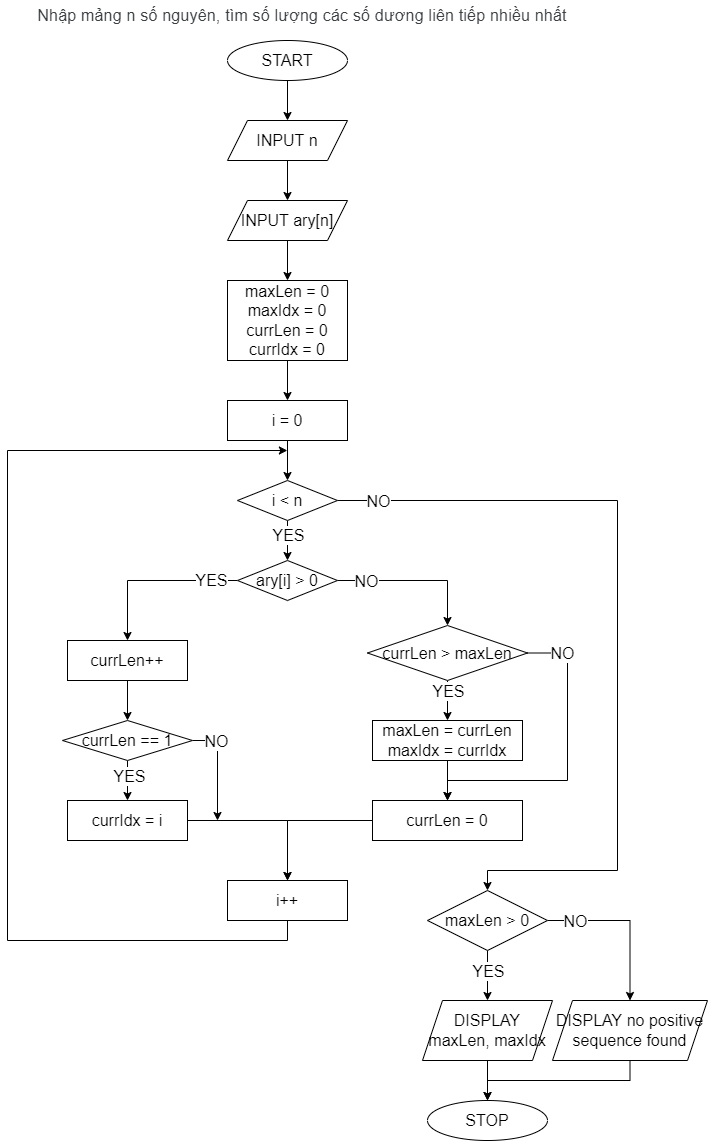

The diagram above was exported from draw.io. Its source (the exported page's mxGraphModel, read from the mxfile embedded in the PNG):
<mxGraphModel dx="702" dy="865" grid="1" gridSize="10" guides="1" tooltips="1" connect="1" arrows="1" fold="1" page="1" pageScale="1" pageWidth="827" pageHeight="1169" math="0" shadow="0">
  <root>
    <mxCell id="0" />
    <mxCell id="1" parent="0" />
    <mxCell id="t0ftDr43MBUoyxfiyYSO-1" value="&lt;span style=&quot;color: rgb(60, 64, 67); font-family: Roboto, Arial, sans-serif; letter-spacing: 0.2px; text-align: start;&quot;&gt;&lt;font style=&quot;font-size: 16px;&quot;&gt;Nhập mảng n số nguyên, tìm số lượng các số dương liên tiếp nhiều nhất&lt;/font&gt;&lt;/span&gt;" style="text;html=1;strokeColor=none;fillColor=none;align=center;verticalAlign=middle;whiteSpace=wrap;rounded=0;" parent="1" vertex="1">
      <mxGeometry x="80" y="40" width="590" height="30" as="geometry" />
    </mxCell>
    <mxCell id="t0ftDr43MBUoyxfiyYSO-4" value="" style="edgeStyle=orthogonalEdgeStyle;rounded=0;orthogonalLoop=1;jettySize=auto;html=1;fontSize=16;" parent="1" source="t0ftDr43MBUoyxfiyYSO-2" target="t0ftDr43MBUoyxfiyYSO-3" edge="1">
      <mxGeometry relative="1" as="geometry" />
    </mxCell>
    <mxCell id="t0ftDr43MBUoyxfiyYSO-2" value="START" style="ellipse;whiteSpace=wrap;html=1;fontSize=16;" parent="1" vertex="1">
      <mxGeometry x="300" y="80" width="120" height="40" as="geometry" />
    </mxCell>
    <mxCell id="t0ftDr43MBUoyxfiyYSO-6" value="" style="edgeStyle=orthogonalEdgeStyle;rounded=0;orthogonalLoop=1;jettySize=auto;html=1;fontSize=16;" parent="1" source="t0ftDr43MBUoyxfiyYSO-3" target="t0ftDr43MBUoyxfiyYSO-5" edge="1">
      <mxGeometry relative="1" as="geometry" />
    </mxCell>
    <mxCell id="t0ftDr43MBUoyxfiyYSO-3" value="INPUT n" style="shape=parallelogram;perimeter=parallelogramPerimeter;whiteSpace=wrap;html=1;fixedSize=1;fontSize=16;" parent="1" vertex="1">
      <mxGeometry x="300" y="160" width="120" height="40" as="geometry" />
    </mxCell>
    <mxCell id="t0ftDr43MBUoyxfiyYSO-8" value="" style="edgeStyle=orthogonalEdgeStyle;rounded=0;orthogonalLoop=1;jettySize=auto;html=1;fontSize=16;" parent="1" source="t0ftDr43MBUoyxfiyYSO-5" target="t0ftDr43MBUoyxfiyYSO-7" edge="1">
      <mxGeometry relative="1" as="geometry" />
    </mxCell>
    <mxCell id="t0ftDr43MBUoyxfiyYSO-5" value="INPUT ary[n]" style="shape=parallelogram;perimeter=parallelogramPerimeter;whiteSpace=wrap;html=1;fixedSize=1;fontSize=16;" parent="1" vertex="1">
      <mxGeometry x="300" y="240" width="120" height="40" as="geometry" />
    </mxCell>
    <mxCell id="t0ftDr43MBUoyxfiyYSO-10" value="" style="edgeStyle=orthogonalEdgeStyle;rounded=0;orthogonalLoop=1;jettySize=auto;html=1;fontSize=16;" parent="1" source="t0ftDr43MBUoyxfiyYSO-7" target="t0ftDr43MBUoyxfiyYSO-9" edge="1">
      <mxGeometry relative="1" as="geometry" />
    </mxCell>
    <mxCell id="t0ftDr43MBUoyxfiyYSO-7" value="maxLen = 0&lt;br&gt;maxIdx = 0&lt;br&gt;currLen = 0&lt;br&gt;currIdx = 0" style="whiteSpace=wrap;html=1;fontSize=16;" parent="1" vertex="1">
      <mxGeometry x="300" y="320" width="120" height="80" as="geometry" />
    </mxCell>
    <mxCell id="t0ftDr43MBUoyxfiyYSO-12" value="" style="edgeStyle=orthogonalEdgeStyle;rounded=0;orthogonalLoop=1;jettySize=auto;html=1;fontSize=16;" parent="1" source="t0ftDr43MBUoyxfiyYSO-9" target="t0ftDr43MBUoyxfiyYSO-11" edge="1">
      <mxGeometry relative="1" as="geometry" />
    </mxCell>
    <mxCell id="t0ftDr43MBUoyxfiyYSO-9" value="i = 0" style="whiteSpace=wrap;html=1;fontSize=16;" parent="1" vertex="1">
      <mxGeometry x="300" y="440" width="120" height="40" as="geometry" />
    </mxCell>
    <mxCell id="t0ftDr43MBUoyxfiyYSO-14" value="" style="edgeStyle=orthogonalEdgeStyle;rounded=0;orthogonalLoop=1;jettySize=auto;html=1;fontSize=16;" parent="1" source="t0ftDr43MBUoyxfiyYSO-11" target="t0ftDr43MBUoyxfiyYSO-13" edge="1">
      <mxGeometry relative="1" as="geometry" />
    </mxCell>
    <mxCell id="t0ftDr43MBUoyxfiyYSO-45" value="YES" style="edgeLabel;html=1;align=center;verticalAlign=middle;resizable=0;points=[];fontSize=16;" parent="t0ftDr43MBUoyxfiyYSO-14" vertex="1" connectable="0">
      <mxGeometry x="-0.28" relative="1" as="geometry">
        <mxPoint as="offset" />
      </mxGeometry>
    </mxCell>
    <mxCell id="t0ftDr43MBUoyxfiyYSO-37" value="" style="edgeStyle=orthogonalEdgeStyle;rounded=0;orthogonalLoop=1;jettySize=auto;html=1;fontSize=16;" parent="1" source="t0ftDr43MBUoyxfiyYSO-11" target="t0ftDr43MBUoyxfiyYSO-36" edge="1">
      <mxGeometry relative="1" as="geometry">
        <Array as="points">
          <mxPoint x="690" y="540" />
          <mxPoint x="690" y="910" />
          <mxPoint x="560" y="910" />
        </Array>
      </mxGeometry>
    </mxCell>
    <mxCell id="t0ftDr43MBUoyxfiyYSO-46" value="NO" style="edgeLabel;html=1;align=center;verticalAlign=middle;resizable=0;points=[];fontSize=16;" parent="t0ftDr43MBUoyxfiyYSO-37" vertex="1" connectable="0">
      <mxGeometry x="-0.9" relative="1" as="geometry">
        <mxPoint as="offset" />
      </mxGeometry>
    </mxCell>
    <mxCell id="t0ftDr43MBUoyxfiyYSO-11" value="i &amp;lt; n" style="rhombus;whiteSpace=wrap;html=1;fontSize=16;" parent="1" vertex="1">
      <mxGeometry x="310" y="520" width="100" height="40" as="geometry" />
    </mxCell>
    <mxCell id="t0ftDr43MBUoyxfiyYSO-17" value="" style="edgeStyle=orthogonalEdgeStyle;rounded=0;orthogonalLoop=1;jettySize=auto;html=1;fontSize=16;" parent="1" source="t0ftDr43MBUoyxfiyYSO-13" target="t0ftDr43MBUoyxfiyYSO-16" edge="1">
      <mxGeometry relative="1" as="geometry" />
    </mxCell>
    <mxCell id="t0ftDr43MBUoyxfiyYSO-47" value="YES" style="edgeLabel;html=1;align=center;verticalAlign=middle;resizable=0;points=[];fontSize=16;" parent="t0ftDr43MBUoyxfiyYSO-17" vertex="1" connectable="0">
      <mxGeometry x="-0.6802" y="-1" relative="1" as="geometry">
        <mxPoint as="offset" />
      </mxGeometry>
    </mxCell>
    <mxCell id="t0ftDr43MBUoyxfiyYSO-26" value="" style="edgeStyle=orthogonalEdgeStyle;rounded=0;orthogonalLoop=1;jettySize=auto;html=1;fontSize=16;" parent="1" source="t0ftDr43MBUoyxfiyYSO-13" target="t0ftDr43MBUoyxfiyYSO-25" edge="1">
      <mxGeometry relative="1" as="geometry" />
    </mxCell>
    <mxCell id="t0ftDr43MBUoyxfiyYSO-48" value="NO" style="edgeLabel;html=1;align=center;verticalAlign=middle;resizable=0;points=[];fontSize=16;" parent="t0ftDr43MBUoyxfiyYSO-26" vertex="1" connectable="0">
      <mxGeometry x="-0.6366" relative="1" as="geometry">
        <mxPoint as="offset" />
      </mxGeometry>
    </mxCell>
    <mxCell id="t0ftDr43MBUoyxfiyYSO-13" value="ary[i] &amp;gt; 0" style="rhombus;whiteSpace=wrap;html=1;fontSize=16;" parent="1" vertex="1">
      <mxGeometry x="310" y="600" width="100" height="40" as="geometry" />
    </mxCell>
    <mxCell id="t0ftDr43MBUoyxfiyYSO-19" value="" style="edgeStyle=orthogonalEdgeStyle;rounded=0;orthogonalLoop=1;jettySize=auto;html=1;fontSize=16;" parent="1" source="t0ftDr43MBUoyxfiyYSO-16" target="t0ftDr43MBUoyxfiyYSO-18" edge="1">
      <mxGeometry relative="1" as="geometry" />
    </mxCell>
    <mxCell id="t0ftDr43MBUoyxfiyYSO-16" value="currLen++" style="whiteSpace=wrap;html=1;fontSize=16;" parent="1" vertex="1">
      <mxGeometry x="140" y="680" width="120" height="40" as="geometry" />
    </mxCell>
    <mxCell id="t0ftDr43MBUoyxfiyYSO-22" value="" style="edgeStyle=orthogonalEdgeStyle;rounded=0;orthogonalLoop=1;jettySize=auto;html=1;fontSize=16;" parent="1" source="t0ftDr43MBUoyxfiyYSO-18" target="t0ftDr43MBUoyxfiyYSO-21" edge="1">
      <mxGeometry relative="1" as="geometry" />
    </mxCell>
    <mxCell id="t0ftDr43MBUoyxfiyYSO-49" value="YES" style="edgeLabel;html=1;align=center;verticalAlign=middle;resizable=0;points=[];fontSize=16;" parent="t0ftDr43MBUoyxfiyYSO-22" vertex="1" connectable="0">
      <mxGeometry x="-0.26" y="1" relative="1" as="geometry">
        <mxPoint as="offset" />
      </mxGeometry>
    </mxCell>
    <mxCell id="t0ftDr43MBUoyxfiyYSO-50" style="edgeStyle=orthogonalEdgeStyle;rounded=0;orthogonalLoop=1;jettySize=auto;html=1;exitX=1;exitY=0.5;exitDx=0;exitDy=0;fontSize=16;" parent="1" source="t0ftDr43MBUoyxfiyYSO-18" edge="1">
      <mxGeometry relative="1" as="geometry">
        <mxPoint x="290" y="860" as="targetPoint" />
      </mxGeometry>
    </mxCell>
    <mxCell id="t0ftDr43MBUoyxfiyYSO-51" value="NO" style="edgeLabel;html=1;align=center;verticalAlign=middle;resizable=0;points=[];fontSize=16;" parent="t0ftDr43MBUoyxfiyYSO-50" vertex="1" connectable="0">
      <mxGeometry x="-0.5702" relative="1" as="geometry">
        <mxPoint as="offset" />
      </mxGeometry>
    </mxCell>
    <mxCell id="t0ftDr43MBUoyxfiyYSO-18" value="currLen == 1" style="rhombus;whiteSpace=wrap;html=1;fontSize=16;" parent="1" vertex="1">
      <mxGeometry x="135" y="760" width="130" height="40" as="geometry" />
    </mxCell>
    <mxCell id="t0ftDr43MBUoyxfiyYSO-33" value="" style="edgeStyle=orthogonalEdgeStyle;rounded=0;orthogonalLoop=1;jettySize=auto;html=1;fontSize=16;" parent="1" source="t0ftDr43MBUoyxfiyYSO-21" target="t0ftDr43MBUoyxfiyYSO-32" edge="1">
      <mxGeometry relative="1" as="geometry" />
    </mxCell>
    <mxCell id="t0ftDr43MBUoyxfiyYSO-21" value="currIdx = i" style="whiteSpace=wrap;html=1;fontSize=16;" parent="1" vertex="1">
      <mxGeometry x="140" y="840" width="120" height="40" as="geometry" />
    </mxCell>
    <mxCell id="t0ftDr43MBUoyxfiyYSO-28" value="" style="edgeStyle=orthogonalEdgeStyle;rounded=0;orthogonalLoop=1;jettySize=auto;html=1;fontSize=16;" parent="1" source="t0ftDr43MBUoyxfiyYSO-25" target="t0ftDr43MBUoyxfiyYSO-27" edge="1">
      <mxGeometry relative="1" as="geometry" />
    </mxCell>
    <mxCell id="t0ftDr43MBUoyxfiyYSO-52" value="YES" style="edgeLabel;html=1;align=center;verticalAlign=middle;resizable=0;points=[];fontSize=16;" parent="t0ftDr43MBUoyxfiyYSO-28" vertex="1" connectable="0">
      <mxGeometry x="0.2211" relative="1" as="geometry">
        <mxPoint y="-14" as="offset" />
      </mxGeometry>
    </mxCell>
    <mxCell id="t0ftDr43MBUoyxfiyYSO-31" style="edgeStyle=orthogonalEdgeStyle;rounded=0;orthogonalLoop=1;jettySize=auto;html=1;exitX=1;exitY=0.5;exitDx=0;exitDy=0;fontSize=16;" parent="1" source="t0ftDr43MBUoyxfiyYSO-25" target="t0ftDr43MBUoyxfiyYSO-29" edge="1">
      <mxGeometry relative="1" as="geometry">
        <Array as="points">
          <mxPoint x="640" y="693" />
          <mxPoint x="640" y="820" />
          <mxPoint x="520" y="820" />
        </Array>
      </mxGeometry>
    </mxCell>
    <mxCell id="t0ftDr43MBUoyxfiyYSO-53" value="NO" style="edgeLabel;html=1;align=center;verticalAlign=middle;resizable=0;points=[];fontSize=16;" parent="t0ftDr43MBUoyxfiyYSO-31" vertex="1" connectable="0">
      <mxGeometry x="-0.7819" relative="1" as="geometry">
        <mxPoint as="offset" />
      </mxGeometry>
    </mxCell>
    <mxCell id="t0ftDr43MBUoyxfiyYSO-25" value="currLen &amp;gt; maxLen" style="rhombus;whiteSpace=wrap;html=1;fontSize=16;" parent="1" vertex="1">
      <mxGeometry x="440" y="665" width="160" height="55" as="geometry" />
    </mxCell>
    <mxCell id="t0ftDr43MBUoyxfiyYSO-30" value="" style="edgeStyle=orthogonalEdgeStyle;rounded=0;orthogonalLoop=1;jettySize=auto;html=1;fontSize=16;" parent="1" source="t0ftDr43MBUoyxfiyYSO-27" target="t0ftDr43MBUoyxfiyYSO-29" edge="1">
      <mxGeometry relative="1" as="geometry" />
    </mxCell>
    <mxCell id="t0ftDr43MBUoyxfiyYSO-27" value="maxLen = currLen&lt;br&gt;maxIdx = currIdx" style="whiteSpace=wrap;html=1;fontSize=16;" parent="1" vertex="1">
      <mxGeometry x="445" y="760" width="150" height="40" as="geometry" />
    </mxCell>
    <mxCell id="t0ftDr43MBUoyxfiyYSO-34" style="edgeStyle=orthogonalEdgeStyle;rounded=0;orthogonalLoop=1;jettySize=auto;html=1;exitX=0;exitY=0.5;exitDx=0;exitDy=0;entryX=0.5;entryY=0;entryDx=0;entryDy=0;fontSize=16;" parent="1" source="t0ftDr43MBUoyxfiyYSO-29" target="t0ftDr43MBUoyxfiyYSO-32" edge="1">
      <mxGeometry relative="1" as="geometry" />
    </mxCell>
    <mxCell id="t0ftDr43MBUoyxfiyYSO-29" value="currLen = 0" style="whiteSpace=wrap;html=1;fontSize=16;" parent="1" vertex="1">
      <mxGeometry x="445" y="840" width="150" height="40" as="geometry" />
    </mxCell>
    <mxCell id="t0ftDr43MBUoyxfiyYSO-35" style="edgeStyle=orthogonalEdgeStyle;rounded=0;orthogonalLoop=1;jettySize=auto;html=1;exitX=0.5;exitY=1;exitDx=0;exitDy=0;fontSize=16;" parent="1" source="t0ftDr43MBUoyxfiyYSO-32" edge="1">
      <mxGeometry relative="1" as="geometry">
        <mxPoint x="359.8823529411766" y="490" as="targetPoint" />
        <Array as="points">
          <mxPoint x="360" y="980" />
          <mxPoint x="80" y="980" />
          <mxPoint x="80" y="490" />
        </Array>
      </mxGeometry>
    </mxCell>
    <mxCell id="t0ftDr43MBUoyxfiyYSO-32" value="i++" style="whiteSpace=wrap;html=1;fontSize=16;" parent="1" vertex="1">
      <mxGeometry x="300" y="920" width="120" height="40" as="geometry" />
    </mxCell>
    <mxCell id="t0ftDr43MBUoyxfiyYSO-39" value="" style="edgeStyle=orthogonalEdgeStyle;rounded=0;orthogonalLoop=1;jettySize=auto;html=1;fontSize=16;" parent="1" source="t0ftDr43MBUoyxfiyYSO-36" target="t0ftDr43MBUoyxfiyYSO-38" edge="1">
      <mxGeometry relative="1" as="geometry" />
    </mxCell>
    <mxCell id="t0ftDr43MBUoyxfiyYSO-54" value="YES" style="edgeLabel;html=1;align=center;verticalAlign=middle;resizable=0;points=[];fontSize=16;" parent="t0ftDr43MBUoyxfiyYSO-39" vertex="1" connectable="0">
      <mxGeometry x="0.3138" relative="1" as="geometry">
        <mxPoint y="-13" as="offset" />
      </mxGeometry>
    </mxCell>
    <mxCell id="t0ftDr43MBUoyxfiyYSO-41" value="" style="edgeStyle=orthogonalEdgeStyle;rounded=0;orthogonalLoop=1;jettySize=auto;html=1;fontSize=16;" parent="1" source="t0ftDr43MBUoyxfiyYSO-36" target="t0ftDr43MBUoyxfiyYSO-40" edge="1">
      <mxGeometry relative="1" as="geometry" />
    </mxCell>
    <mxCell id="t0ftDr43MBUoyxfiyYSO-56" value="NO" style="edgeLabel;html=1;align=center;verticalAlign=middle;resizable=0;points=[];fontSize=16;" parent="t0ftDr43MBUoyxfiyYSO-41" vertex="1" connectable="0">
      <mxGeometry x="-0.6677" relative="1" as="geometry">
        <mxPoint as="offset" />
      </mxGeometry>
    </mxCell>
    <mxCell id="t0ftDr43MBUoyxfiyYSO-36" value="maxLen &amp;gt; 0" style="rhombus;whiteSpace=wrap;html=1;fontSize=16;" parent="1" vertex="1">
      <mxGeometry x="500" y="930" width="120" height="60" as="geometry" />
    </mxCell>
    <mxCell id="t0ftDr43MBUoyxfiyYSO-43" value="" style="edgeStyle=orthogonalEdgeStyle;rounded=0;orthogonalLoop=1;jettySize=auto;html=1;fontSize=16;" parent="1" source="t0ftDr43MBUoyxfiyYSO-38" target="t0ftDr43MBUoyxfiyYSO-42" edge="1">
      <mxGeometry relative="1" as="geometry" />
    </mxCell>
    <mxCell id="t0ftDr43MBUoyxfiyYSO-38" value="DISPLAY maxLen, maxIdx" style="shape=parallelogram;perimeter=parallelogramPerimeter;whiteSpace=wrap;html=1;fixedSize=1;fontSize=16;" parent="1" vertex="1">
      <mxGeometry x="495" y="1040" width="130" height="60" as="geometry" />
    </mxCell>
    <mxCell id="t0ftDr43MBUoyxfiyYSO-44" style="edgeStyle=orthogonalEdgeStyle;rounded=0;orthogonalLoop=1;jettySize=auto;html=1;exitX=0.5;exitY=1;exitDx=0;exitDy=0;entryX=0.5;entryY=0;entryDx=0;entryDy=0;fontSize=16;" parent="1" source="t0ftDr43MBUoyxfiyYSO-40" target="t0ftDr43MBUoyxfiyYSO-42" edge="1">
      <mxGeometry relative="1" as="geometry" />
    </mxCell>
    <mxCell id="t0ftDr43MBUoyxfiyYSO-40" value="DISPLAY no positive sequence found" style="shape=parallelogram;perimeter=parallelogramPerimeter;whiteSpace=wrap;html=1;fixedSize=1;fontSize=16;" parent="1" vertex="1">
      <mxGeometry x="625" y="1040" width="155" height="60" as="geometry" />
    </mxCell>
    <mxCell id="t0ftDr43MBUoyxfiyYSO-42" value="STOP" style="ellipse;whiteSpace=wrap;html=1;fontSize=16;" parent="1" vertex="1">
      <mxGeometry x="500" y="1140" width="120" height="40" as="geometry" />
    </mxCell>
  </root>
</mxGraphModel>